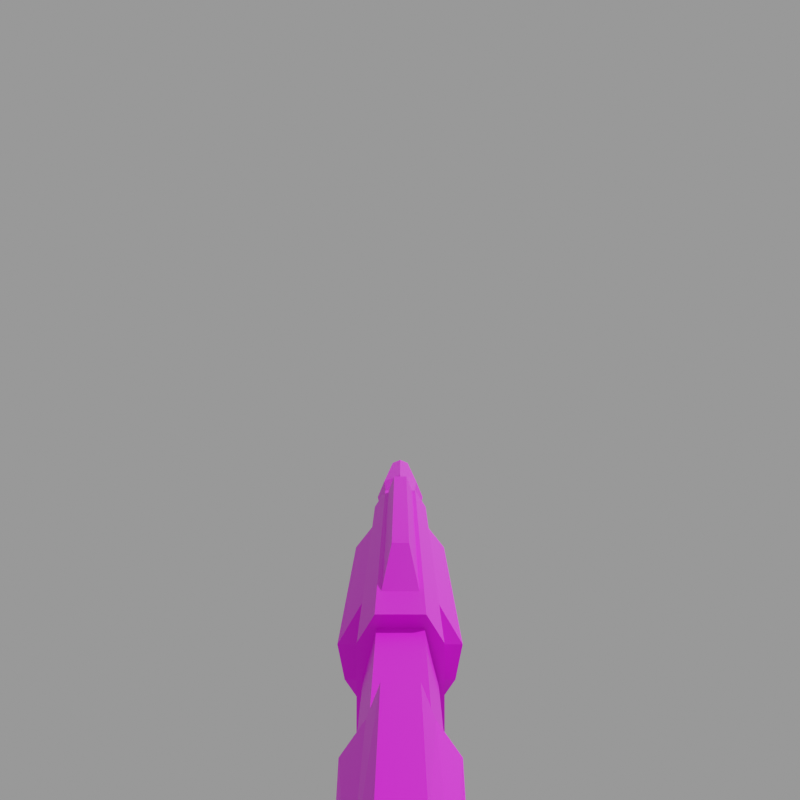 # Source: v_shot.mdl.blend  (saved by Blender 4.5.90; exported with 4.5.12 LTS)
import bpy
from mathutils import Matrix  # noqa: F401  (used for matrix-valued properties, if any)

bpy.ops.wm.read_factory_settings(use_empty=True)
scene = bpy.context.scene
scene.name = 'Empty'

# ---- images (referenced by path relative to the original .blend; pixels are not part of the script)
import os
ASSET_DIR = os.environ.get("B2B_ASSET_DIR", "")  # directory of the original .blend (textures are referenced by path, not embedded)
HERE = os.path.dirname(os.path.abspath(__file__))  # packed textures are extracted next to this script under _unpacked/

def load_image(name, relpath, width, height, colorspace="sRGB"):
    """Load a texture the original file referenced (path relative to the .blend, or extracted next to this script)."""
    p = next((c for c in (os.path.join(HERE, relpath), os.path.join(ASSET_DIR, relpath)) if relpath and os.path.exists(c)), "")
    if p:
        img = bpy.data.images.load(p, check_existing=True)
        img.name = name
    else:  # same state as the original file: an image datablock whose file is absent (Cycles renders it pink)
        img = bpy.data.images.new(name, width, height)
        img.source = "FILE"
        img.filepath = "//" + (relpath or name)
    img.colorspace_settings.name = colorspace
    return img
img_v_shot_mdl_0_png = load_image('v_shot.mdl.0.png', 'textures/v_shot.mdl.0.png', 1024, 1024, 'sRGB')

# ---- materials (node trees are filled in below, after node groups)
mat_skin0 = bpy.data.materials.new('skin0')

# ---- material node trees
mat_skin0.use_nodes = True; mat_skin0.node_tree.nodes.clear()
_N = mat_skin0.node_tree.nodes; _L = mat_skin0.node_tree.links
n0 = _N.new('ShaderNodeBsdfPrincipled'); n0.name = 'Principled BSDF'; n0.location = (-200, 100)
n1 = _N.new('ShaderNodeOutputMaterial'); n1.name = 'Material Output'; n1.location = (200, 100)
n2 = _N.new('ShaderNodeTexImage'); n2.name = 'Image Texture'; n2.location = (-486, 82)
n2.image = img_v_shot_mdl_0_png
n2.interpolation = 'Closest'
_L.new(n0.outputs[0], n1.inputs[0])
_L.new(n2.outputs[0], n0.inputs[0])
n1.is_active_output = True

# ---- cameras
cam_first_person_cam = bpy.data.cameras.new('first person cam')
cam_first_person_cam.clip_end = 100.0
cam_first_person_cam.lens = 31.18
cam_first_person_cam.ortho_scale = 7.314
cam_first_person_cam.shift_y = -0.1
cam_first_person_cam.lens_unit = 'FOV'

# ---- meshes
me_v_shot = bpy.data.meshes.new('v_shot')
me_v_shot.from_pydata([(9.314, 0.5443, -7.092), (9.3, -0.8919, -8.384), (4.97, 0.5443, -7.092), (4.962, 0.8665, -8.384), (9.241, 0.5798, -6.774), (20.85, 0.5798, -6.776), (9.241, 0.9953, -7.426), (20.87, 0.9953, -7.426), (20.87, -1.033, -9.811), (9.241, -1.033, -9.811), (20.87, -1.027, -7.429), (20.85, -0.6092, -6.778), (9.241, 1.001, -9.809), (20.87, 1.001, -9.809), (9.295, -0.4769, -9.596), (4.967, 0.4626, -9.596), (4.967, -0.4878, -9.596), (20.18, -0.8247, -10.55), (20.18, -1.488, -9.603), (20.18, -1.711, -8.815), (13.21, -0.9064, -7.804), (12.13, -1.711, -8.815), (11.81, -1.488, -9.603), (11.81, -0.8247, -10.55), (20.18, -0.9064, -7.804), (20.18, 0.8138, -10.55), (20.18, 1.477, -9.603), (20.18, 1.702, -8.815), (13.21, 0.8973, -7.804), (12.13, 1.702, -8.815), (11.81, 1.477, -9.603), (11.81, 0.8138, -10.55), (20.18, 0.8973, -7.804), (22.27, 0.8706, -8.631), (22.27, 0.4298, -9.394), (22.27, -0.4518, -9.394), (20.72, -0.8926, -8.631), (22.27, -0.8926, -8.631), (22.27, -0.4518, -7.867), (20.72, 0.4298, -7.867), (22.27, 0.4298, -7.867), (9.241, -1.027, -7.429), (9.241, -0.6092, -6.776), (5.053, 1.042, -7.426), (5.053, 0.5798, -6.774), (5.053, -0.7006, -9.811), (5.053, -1.072, -7.429), (5.053, -0.6092, -6.776), (5.045, -0.3581, -6.141), (5.045, 0.3294, -6.139), (5.053, 0.6712, -9.809), (1.191, -0.9927, -9.811), (1.191, 0.9632, -9.809), (-1.013, -0.7687, -7.649), (-1.013, 0.7393, -7.647), (-0.5721, -0.7631, -7.166), (-0.5721, 0.7337, -7.164), (1.412, -0.6374, -6.725), (1.412, 0.608, -6.723), (0.3095, -0.4059, -6.703), (0.3095, 0.3765, -6.701), (1.698, -0.3606, -6.213), (1.698, 0.3312, -6.211), (-1.233, -0.6993, -9.15), (-1.233, 0.6699, -9.148), (-2.556, -0.5577, -9.811), (-2.556, 0.5283, -9.809), (-4.319, -0.01472, -9.369), (-4.319, -0.6015, -10.91), (-4.319, 0.5721, -10.91), (-3.437, -0.8773, -12.02), (-3.437, 0.8478, -12.01), (-1.895, -0.9927, -12.9), (-1.895, 0.9632, -12.89), (-0.7925, -0.4255, -12.02), (-0.7925, 0.396, -12.01), (-0.5721, -0.4103, -10.69), (-0.5721, 0.3808, -10.69), (-0.5721, -0.7862, -9.591), (-0.5721, 0.7568, -9.589), (-2.335, -0.9674, -10.69), (-2.335, 0.938, -10.69), (0.0891, -0.01472, -12.68), (9.3, 0.8665, -8.384), (4.962, -0.8919, -8.384), (4.97, -0.5697, -7.092), (9.314, -0.5697, -7.092), (9.295, 0.4515, -9.596), (20.72, 0.8706, -8.631), (20.72, 0.4298, -9.394), (20.72, -0.4518, -9.394), (20.72, -0.4518, -7.867), (1.191, -0.3081, -9.811), (1.191, 0.2787, -9.809), (2.073, -0.3081, -11.13), (2.073, 0.2787, -11.13), (0.5299, -0.3081, -10.03), (0.5299, 0.2787, -10.03), (20.53, 0.4609, -6.776), (10.61, 0.4609, -6.774), (20.53, -0.4903, -6.777), (10.61, -0.4903, -6.776), (20.53, 0.2213, -6.146), (12.4, 0.2213, -6.145), (20.53, -0.2543, -6.148), (12.4, -0.2543, -6.146), (27.13, 1.084, -8.644), (33.17, 0.5894, -8.644), (27.13, 0.7617, -9.421), (33.17, 0.4122, -9.072), (27.13, -0.01545, -9.743), (33.17, -0.01545, -9.249), (27.13, -0.7926, -9.421), (33.17, -0.4431, -9.072), (27.13, -1.115, -8.644), (33.17, -0.6202, -8.644), (27.13, -0.7926, -7.867), (33.17, -0.4431, -8.217), (27.13, -0.01545, -7.545), (33.17, -0.01545, -8.039), (27.13, 0.7617, -7.867), (33.17, 0.4122, -8.217), (22.26, 0.6058, -8.644), (22.26, 0.4238, -9.084), (22.26, -0.01545, -9.265), (22.26, -0.4547, -9.084), (22.26, -0.6367, -8.644), (22.26, -0.4547, -8.205), (22.26, -0.01545, -8.023), (22.26, 0.4238, -8.205)], [], [(86, 0, 2), (1, 86, 85), (1, 84, 16), (15, 87, 16), (83, 3, 2), (6, 4, 5), (12, 13, 8), (41, 10, 11), (12, 6, 7), (14, 16, 87), (8, 10, 41), (15, 3, 83), (10, 8, 11), (13, 7, 8), (7, 5, 8), (11, 8, 5), (22, 23, 17), (17, 18, 22), (18, 19, 22), (19, 20, 21), (24, 20, 19), (22, 19, 21), (30, 25, 31), (25, 30, 26), (26, 30, 27), (27, 29, 28), (32, 27, 28), (30, 29, 27), (23, 31, 17), (29, 21, 20), (28, 29, 20), (29, 30, 22), (22, 21, 29), (23, 22, 31), (30, 31, 22), (31, 25, 17), (24, 27, 32), (24, 19, 27), (19, 18, 26), (26, 27, 19), (25, 18, 17), (26, 18, 25), (47, 46, 43), (12, 41, 6), (89, 88, 33), (43, 44, 47), (9, 41, 12), (90, 89, 34), (50, 43, 46), (42, 6, 41), (36, 90, 35), (6, 42, 4), (36, 37, 38), (38, 33, 40), (39, 91, 38), (45, 50, 46), (88, 39, 40), (49, 47, 44), (48, 47, 49), (51, 50, 45), (43, 52, 79), (55, 54, 53), (57, 56, 55), (56, 55, 59), (60, 59, 61), (64, 53, 54), (66, 63, 64), (66, 67, 65), (67, 69, 68), (71, 68, 69), (73, 70, 71), (75, 74, 82), (73, 82, 72), (75, 76, 74), (77, 52, 51), (48, 49, 61), (62, 61, 49), (44, 58, 49), (49, 58, 62), (60, 62, 58), (56, 60, 58), (55, 57, 59), (59, 57, 61), (57, 47, 61), (48, 61, 47), (46, 57, 55), (46, 47, 57), (55, 53, 46), (46, 53, 78), (46, 51, 45), (43, 58, 44), (58, 43, 56), (56, 43, 54), (43, 79, 54), (43, 50, 52), (74, 80, 72), (75, 82, 73), (76, 80, 74), (80, 76, 78), (51, 78, 76), (78, 65, 80), (63, 65, 78), (67, 68, 65), (68, 70, 80), (69, 81, 71), (70, 72, 80), (63, 78, 53), (46, 78, 51), (64, 54, 79), (77, 79, 52), (79, 77, 81), (77, 75, 81), (75, 73, 81), (74, 72, 82), (73, 71, 81), (81, 69, 66), (65, 68, 80), (67, 66, 69), (79, 81, 64), (64, 81, 66), (92, 94, 95), (95, 94, 96), (94, 92, 96), (95, 97, 93), (102, 103, 105), (5, 4, 42), (98, 99, 103), (98, 102, 104), (100, 104, 105), (101, 105, 103), (86, 2, 85), (1, 85, 84), (1, 16, 14), (83, 2, 0), (6, 5, 7), (12, 8, 9), (41, 11, 42), (12, 7, 13), (8, 41, 9), (15, 83, 87), (89, 33, 34), (90, 34, 35), (36, 35, 37), (36, 38, 91), (33, 35, 34), (35, 33, 37), (37, 33, 38), (39, 38, 40), (88, 40, 33), (51, 52, 50), (55, 56, 54), (57, 58, 56), (56, 59, 60), (60, 61, 62), (64, 63, 53), (66, 65, 63), (71, 70, 68), (73, 72, 70), (75, 77, 76), (77, 51, 76), (92, 95, 93), (95, 96, 97), (102, 105, 104), (5, 42, 11), (98, 103, 102), (98, 104, 100), (100, 105, 101), (101, 103, 99), (106, 109, 108), (109, 110, 108), (110, 113, 112), (113, 114, 112), (115, 116, 114), (117, 118, 116), (119, 115, 111), (119, 120, 118), (120, 107, 106), (114, 125, 112), (106, 107, 109), (118, 129, 128), (110, 123, 108), (114, 127, 126), (106, 129, 120), (106, 123, 122), (110, 125, 124), (116, 128, 127), (109, 111, 110), (110, 111, 113), (113, 115, 114), (115, 117, 116), (117, 119, 118), (111, 109, 107), (107, 121, 119), (119, 117, 115), (115, 113, 111), (111, 107, 119), (119, 121, 120), (120, 121, 107), (114, 126, 125), (118, 120, 129), (110, 124, 123), (114, 116, 127), (106, 122, 129), (106, 108, 123), (110, 112, 125), (116, 118, 128)])
_uv = me_v_shot.uv_layers.new(name='UVMap')
_uv.uv.foreach_set('vector', [0.705, 0.195, 0.705, 0.24, 0.53, 0.24, 0.705, 0.14, 0.705, 0.195, 0.53, 0.195, 0.705, 0.14, 0.53, 0.14, 0.53, 0.09, 0.53, 0.05, 0.705, 0.05, 0.53, 0.09, 0.705, 0.295, 0.53, 0.295, 0.53, 0.24, 0.495, 0.19, 0.495, 0.225, 0.015, 0.225, 0.495, 0.095, 0.015, 0.095, 0.015, 0.01, 0.495, 0.305, 0.015, 0.305, 0.015, 0.27, 0.495, 0.095, 0.495, 0.19, 0.015, 0.19, 0.705, 0.09, 0.53, 0.09, 0.705, 0.05, 0.015, 0.405, 0.015, 0.305, 0.495, 0.305, 0.53, 0.35, 0.53, 0.295, 0.705, 0.295, 0.47, 0.535, 0.57, 0.535, 0.445, 0.555, 0.57, 0.62, 0.47, 0.62, 0.57, 0.535, 0.47, 0.62, 0.445, 0.605, 0.57, 0.535, 0.445, 0.555, 0.57, 0.535, 0.445, 0.605, 0.93, 0.64, 0.98, 0.64, 0.98, 0.99, 0.98, 0.99, 0.93, 0.99, 0.93, 0.64, 0.93, 0.99, 0.9, 0.99, 0.93, 0.64, 0.9, 0.99, 0.845, 0.695, 0.9, 0.65, 0.845, 0.99, 0.845, 0.695, 0.9, 0.99, 0.93, 0.64, 0.9, 0.99, 0.9, 0.65, 0.675, 0.86, 0.725, 0.51, 0.725, 0.86, 0.725, 0.51, 0.675, 0.86, 0.675, 0.51, 0.675, 0.51, 0.675, 0.86, 0.645, 0.51, 0.645, 0.51, 0.645, 0.845, 0.59, 0.8, 0.59, 0.51, 0.645, 0.51, 0.59, 0.8, 0.675, 0.86, 0.645, 0.845, 0.645, 0.51, 0.795, 0.86, 0.725, 0.86, 0.795, 0.51, 0.69, 0.935, 0.83, 0.935, 0.795, 0.995, 0.72, 0.995, 0.69, 0.935, 0.795, 0.995, 0.69, 0.935, 0.7, 0.9, 0.82, 0.9, 0.82, 0.9, 0.83, 0.935, 0.69, 0.935, 0.795, 0.86, 0.82, 0.9, 0.725, 0.86, 0.7, 0.9, 0.725, 0.86, 0.82, 0.9, 0.725, 0.86, 0.725, 0.51, 0.795, 0.51, 0.795, 0.4, 0.69, 0.44, 0.72, 0.4, 0.795, 0.4, 0.83, 0.44, 0.69, 0.44, 0.83, 0.44, 0.82, 0.475, 0.7, 0.475, 0.7, 0.475, 0.69, 0.44, 0.83, 0.44, 0.725, 0.51, 0.82, 0.475, 0.795, 0.51, 0.7, 0.475, 0.82, 0.475, 0.725, 0.51, 0.445, 0.68, 0.47, 0.66, 0.47, 0.745, 0.67, 0.9, 0.575, 0.985, 0.575, 0.9, 0.815, 0.15, 0.815, 0.19, 0.75, 0.19, 0.47, 0.745, 0.445, 0.725, 0.445, 0.68, 0.67, 0.985, 0.575, 0.985, 0.67, 0.9, 0.815, 0.115, 0.815, 0.15, 0.75, 0.15, 0.57, 0.73, 0.47, 0.745, 0.47, 0.66, 0.545, 0.97, 0.575, 0.9, 0.575, 0.985, 0.815, 0.295, 0.815, 0.335, 0.75, 0.335, 0.575, 0.9, 0.545, 0.97, 0.545, 0.92, 0.815, 0.295, 0.75, 0.295, 0.75, 0.26, 0.495, 0.875, 0.46, 0.93, 0.46, 0.89, 0.815, 0.225, 0.815, 0.26, 0.75, 0.26, 0.57, 0.675, 0.57, 0.73, 0.47, 0.66, 0.815, 0.19, 0.815, 0.225, 0.75, 0.225, 0.415, 0.715, 0.445, 0.68, 0.445, 0.725, 0.415, 0.69, 0.445, 0.68, 0.415, 0.715, 0.49, 0.51, 0.65, 0.44, 0.65, 0.5, 0.415, 0.78, 0.255, 0.87, 0.18, 0.86, 0.13, 0.81, 0.065, 0.78, 0.13, 0.78, 0.46, 0.855, 0.545, 0.8, 0.545, 0.86, 0.175, 0.735, 0.175, 0.67, 0.22, 0.685, 0.22, 0.72, 0.22, 0.685, 0.28, 0.69, 0.07, 0.72, 0.13, 0.78, 0.065, 0.78, 0.075, 0.66, 0.125, 0.72, 0.07, 0.72, 0.075, 0.66, 0.1, 0.585, 0.12, 0.66, 0.455, 0.955, 0.39, 0.975, 0.39, 0.93, 0.33, 0.99, 0.39, 0.93, 0.39, 0.975, 0.255, 0.995, 0.33, 0.915, 0.33, 0.99, 0.35, 0.455, 0.35, 0.485, 0.305, 0.47, 0.255, 0.995, 0.175, 0.955, 0.255, 0.915, 0.35, 0.455, 0.41, 0.485, 0.35, 0.485, 0.41, 0.455, 0.49, 0.43, 0.49, 0.51, 0.415, 0.69, 0.415, 0.715, 0.28, 0.69, 0.28, 0.715, 0.28, 0.69, 0.415, 0.715, 0.415, 0.745, 0.265, 0.74, 0.415, 0.715, 0.415, 0.715, 0.265, 0.74, 0.28, 0.715, 0.22, 0.73, 0.28, 0.715, 0.265, 0.74, 0.185, 0.755, 0.22, 0.73, 0.265, 0.74, 0.185, 0.65, 0.265, 0.665, 0.22, 0.675, 0.22, 0.675, 0.265, 0.665, 0.28, 0.69, 0.265, 0.665, 0.415, 0.66, 0.28, 0.69, 0.415, 0.69, 0.28, 0.69, 0.415, 0.66, 0.415, 0.625, 0.265, 0.665, 0.185, 0.65, 0.415, 0.625, 0.415, 0.66, 0.265, 0.665, 0.185, 0.65, 0.165, 0.63, 0.415, 0.625, 0.415, 0.625, 0.165, 0.63, 0.18, 0.545, 0.415, 0.625, 0.255, 0.535, 0.415, 0.53, 0.415, 0.78, 0.265, 0.74, 0.415, 0.745, 0.265, 0.74, 0.415, 0.78, 0.185, 0.755, 0.185, 0.755, 0.415, 0.78, 0.165, 0.775, 0.415, 0.78, 0.18, 0.86, 0.165, 0.775, 0.415, 0.78, 0.415, 0.875, 0.255, 0.87, 0.16, 0.445, 0.1, 0.505, 0.105, 0.415, 0.16, 0.96, 0.195, 0.99, 0.105, 0.99, 0.175, 0.5, 0.1, 0.505, 0.16, 0.445, 0.1, 0.505, 0.175, 0.5, 0.18, 0.545, 0.255, 0.535, 0.18, 0.545, 0.175, 0.5, 0.18, 0.545, 0.095, 0.545, 0.1, 0.505, 0.15, 0.57, 0.095, 0.545, 0.18, 0.545, 0.02, 0.575, 0.015, 0.51, 0.095, 0.545, 0.015, 0.51, 0.05, 0.46, 0.1, 0.505, 0.015, 0.895, 0.1, 0.895, 0.045, 0.945, 0.05, 0.46, 0.105, 0.415, 0.1, 0.505, 0.15, 0.57, 0.18, 0.545, 0.165, 0.63, 0.415, 0.625, 0.18, 0.545, 0.255, 0.535, 0.15, 0.835, 0.165, 0.775, 0.18, 0.86, 0.175, 0.905, 0.18, 0.86, 0.255, 0.87, 0.18, 0.86, 0.175, 0.905, 0.1, 0.895, 0.175, 0.905, 0.16, 0.96, 0.1, 0.895, 0.16, 0.96, 0.105, 0.99, 0.1, 0.895, 0.16, 0.445, 0.105, 0.415, 0.195, 0.415, 0.105, 0.99, 0.045, 0.945, 0.1, 0.895, 0.1, 0.895, 0.015, 0.895, 0.095, 0.855, 0.095, 0.545, 0.015, 0.51, 0.1, 0.505, 0.02, 0.825, 0.095, 0.855, 0.015, 0.895, 0.18, 0.86, 0.1, 0.895, 0.15, 0.835, 0.15, 0.835, 0.1, 0.895, 0.095, 0.855, 0.28, 0.48, 0.24, 0.48, 0.24, 0.465, 0.24, 0.465, 0.24, 0.48, 0.195, 0.48, 0.24, 0.48, 0.28, 0.48, 0.285, 0.495, 0.24, 0.465, 0.285, 0.45, 0.28, 0.465, 0.955, 0.59, 0.955, 0.25, 0.97, 0.25, 0.015, 0.225, 0.495, 0.225, 0.495, 0.27, 0.925, 0.59, 0.925, 0.18, 0.955, 0.25, 0.945, 0.615, 0.955, 0.59, 0.97, 0.59, 0.895, 0.45, 0.865, 0.45, 0.865, 0.115, 0.98, 0.175, 0.97, 0.25, 0.955, 0.25, 0.705, 0.195, 0.53, 0.24, 0.53, 0.195, 0.705, 0.14, 0.53, 0.195, 0.53, 0.14, 0.705, 0.14, 0.53, 0.09, 0.705, 0.09, 0.705, 0.295, 0.53, 0.24, 0.705, 0.24, 0.495, 0.19, 0.015, 0.225, 0.015, 0.19, 0.495, 0.095, 0.015, 0.01, 0.495, 0.01, 0.495, 0.305, 0.015, 0.27, 0.495, 0.27, 0.495, 0.095, 0.015, 0.19, 0.015, 0.095, 0.015, 0.405, 0.495, 0.305, 0.495, 0.405, 0.53, 0.35, 0.705, 0.295, 0.705, 0.35, 0.815, 0.15, 0.75, 0.19, 0.75, 0.15, 0.815, 0.115, 0.75, 0.15, 0.75, 0.115, 0.815, 0.295, 0.75, 0.335, 0.75, 0.295, 0.815, 0.295, 0.75, 0.26, 0.815, 0.26, 0.46, 0.93, 0.525, 0.93, 0.495, 0.945, 0.525, 0.93, 0.46, 0.93, 0.525, 0.89, 0.525, 0.89, 0.46, 0.93, 0.495, 0.875, 0.815, 0.225, 0.75, 0.26, 0.75, 0.225, 0.815, 0.19, 0.75, 0.225, 0.75, 0.19, 0.49, 0.51, 0.49, 0.43, 0.65, 0.44, 0.13, 0.81, 0.065, 0.81, 0.065, 0.78, 0.46, 0.855, 0.46, 0.805, 0.545, 0.8, 0.175, 0.735, 0.22, 0.685, 0.22, 0.72, 0.22, 0.72, 0.28, 0.69, 0.28, 0.715, 0.07, 0.72, 0.125, 0.72, 0.13, 0.78, 0.075, 0.66, 0.12, 0.66, 0.125, 0.72, 0.33, 0.99, 0.33, 0.915, 0.39, 0.93, 0.255, 0.995, 0.255, 0.915, 0.33, 0.915, 0.35, 0.455, 0.41, 0.455, 0.41, 0.485, 0.41, 0.455, 0.49, 0.51, 0.41, 0.485, 0.28, 0.48, 0.24, 0.465, 0.28, 0.465, 0.24, 0.465, 0.195, 0.48, 0.195, 0.465, 0.955, 0.59, 0.97, 0.25, 0.97, 0.59, 0.015, 0.225, 0.495, 0.27, 0.015, 0.27, 0.925, 0.59, 0.955, 0.25, 0.955, 0.59, 0.945, 0.615, 0.97, 0.59, 0.98, 0.615, 0.895, 0.45, 0.865, 0.115, 0.895, 0.04, 0.98, 0.175, 0.955, 0.25, 0.945, 0.175, 0.165, 0.115, 0.355, 0.105, 0.165, 0.135, 0.355, 0.105, 0.155, 0.155, 0.165, 0.135, 0.155, 0.005, 0.355, 0.055, 0.165, 0.025, 0.355, 0.055, 0.165, 0.045, 0.165, 0.025, 0.355, 0.065, 0.165, 0.065, 0.165, 0.045, 0.355, 0.075, 0.165, 0.08, 0.165, 0.065, 0.2463, 0.3313, 0.2663, 0.3762, 0.2212, 0.3963, 0.355, 0.085, 0.165, 0.095, 0.165, 0.08, 0.165, 0.095, 0.355, 0.095, 0.165, 0.115, 0.165, 0.045, 0.065, 0.05, 0.165, 0.025, 0.165, 0.115, 0.355, 0.095, 0.355, 0.105, 0.165, 0.08, 0.065, 0.09, 0.065, 0.08, 0.155, 0.155, 0.065, 0.11, 0.165, 0.135, 0.165, 0.045, 0.065, 0.07, 0.065, 0.06, 0.165, 0.115, 0.065, 0.09, 0.165, 0.095, 0.165, 0.115, 0.065, 0.11, 0.065, 0.1, 0.155, 0.005, 0.065, 0.05, 0.065, 0.04, 0.165, 0.065, 0.065, 0.08, 0.065, 0.07, 0.355, 0.105, 0.355, 0.11, 0.155, 0.155, 0.155, 0.005, 0.355, 0.045, 0.355, 0.055, 0.355, 0.055, 0.355, 0.065, 0.165, 0.045, 0.355, 0.065, 0.355, 0.075, 0.165, 0.065, 0.355, 0.075, 0.355, 0.085, 0.165, 0.08, 0.2212, 0.3963, 0.2063, 0.3762, 0.2063, 0.3512, 0.2063, 0.3512, 0.2212, 0.3313, 0.2463, 0.3313, 0.2463, 0.3313, 0.2663, 0.3512, 0.2663, 0.3762, 0.2663, 0.3762, 0.2463, 0.3963, 0.2212, 0.3963, 0.2212, 0.3963, 0.2063, 0.3512, 0.2463, 0.3313, 0.355, 0.085, 0.355, 0.09, 0.165, 0.095, 0.165, 0.095, 0.355, 0.09, 0.355, 0.095, 0.165, 0.045, 0.065, 0.06, 0.065, 0.05, 0.165, 0.08, 0.165, 0.095, 0.065, 0.09, 0.155, 0.155, 0.065, 0.12, 0.065, 0.11, 0.165, 0.045, 0.165, 0.065, 0.065, 0.07, 0.165, 0.115, 0.065, 0.1, 0.065, 0.09, 0.165, 0.115, 0.165, 0.135, 0.065, 0.11, 0.155, 0.005, 0.165, 0.025, 0.065, 0.05, 0.165, 0.065, 0.165, 0.08, 0.065, 0.08])
me_v_shot.materials.append(mat_skin0)
me_v_shot.use_remesh_preserve_volume = False
me_v_shot.use_remesh_preserve_attributes = False
me_v_shot.use_mirror_vertex_groups = False
me_v_shot.update()

# ---- objects
ob_first_person_cam = bpy.data.objects.new('first person cam', cam_first_person_cam)
ob_v_shot = bpy.data.objects.new('v_shot', me_v_shot)

# ---- transforms, parenting, visibility, modifiers, constraints
ob_first_person_cam.location = (-6.709, 0.0, 0.0)
ob_first_person_cam.rotation_euler = (1.571, 0.0, -1.571)
ob_first_person_cam.scale = (20.0, 20.0, 20.0)
ob_first_person_cam.lock_rotations_4d = False
ob_first_person_cam.empty_display_type = 'ARROWS'
ob_first_person_cam.color = (0.0, 0.0, 0.0, 0.0)
ob_first_person_cam.display_type = 'WIRE'
ob_first_person_cam.lineart.crease_threshold = 0.0
ob_v_shot.location = (0.0, 0.0, 0.0)
ob_v_shot.lock_rotations_4d = False
ob_v_shot.empty_display_type = 'ARROWS'
ob_v_shot.lineart.crease_threshold = 0.0

# ---- collection membership
scene.collection.objects.link(ob_first_person_cam)
scene.collection.objects.link(ob_v_shot)

# ---- scene / render settings (as saved in the file)
scene.camera = ob_first_person_cam
scene.frame_start = 1; scene.frame_end = 10; scene.frame_set(1)
scene.render.engine = 'CYCLES'
scene.render.image_settings.exr_codec = 'NONE'
scene.render.resolution_x = 512
scene.render.resolution_y = 512
scene.render.fps = 10
scene.render.simplify_subdivision_render = 0
scene.render.simplify_child_particles_render = 0.0
scene.cycles.denoising_use_gpu = True
scene.eevee.use_shadows = False
scene.eevee.ray_tracing_options.trace_max_roughness = 0.0
scene.view_settings.view_transform = 'Filmic'
bpy.context.view_layer.update()

# ---- added for rendering (the .blend has no usable light): sun + grey world if the file has none
light_auto_sun = bpy.data.lights.new('AutoSun', 'SUN')
light_auto_sun.energy = 3.0
light_auto_sun.angle = 0.0523599
ob_auto_sun = bpy.data.objects.new('AutoSun', light_auto_sun)
scene.collection.objects.link(ob_auto_sun)
ob_auto_sun.rotation_euler = (0.872665, 0.174533, 0.523599)
if scene.world is None:
    world_auto = bpy.data.worlds.new('AutoWorld')
    world_auto.color = (0.3, 0.3, 0.3)
    scene.world = world_auto
bpy.context.view_layer.update()
